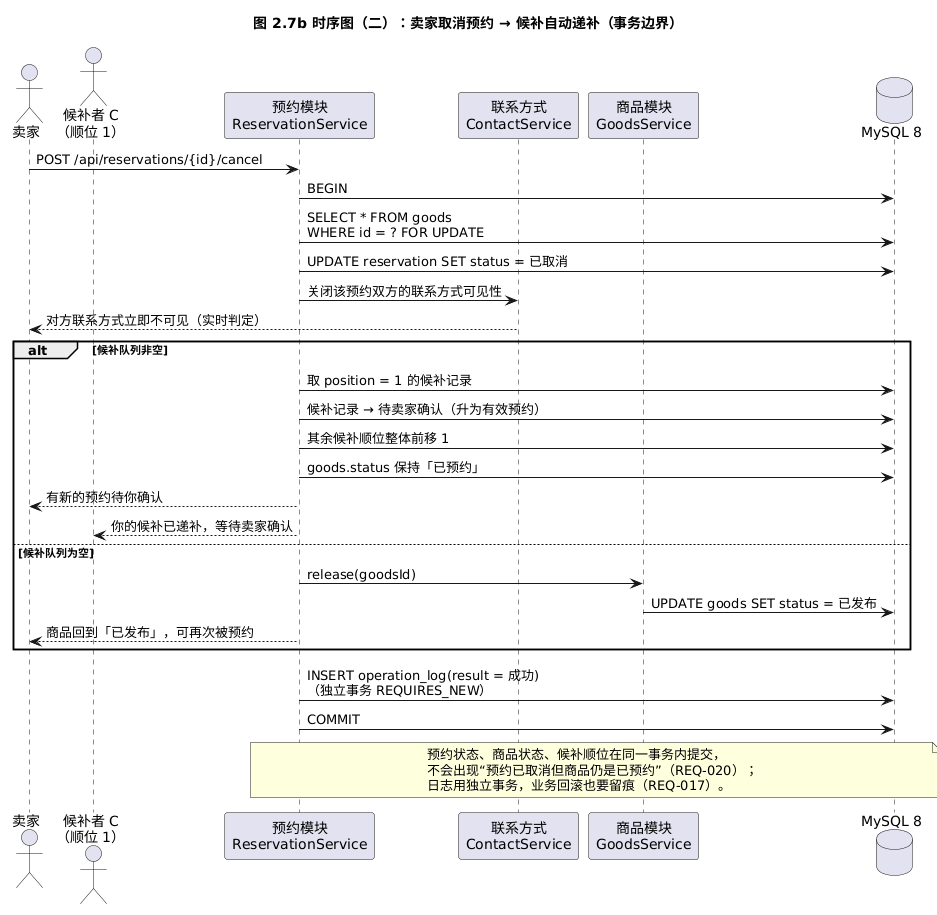

The diagram above was rendered by PlantUML. Its source (embedded in the PNG):
@startuml
title 图 2.7b 时序图（二）：卖家取消预约 → 候补自动递补（事务边界）
skinparam defaultFontName "Microsoft YaHei"
skinparam backgroundColor #FFFFFF
skinparam sequenceMessageAlign left

actor "卖家" as S
actor "候补者 C\n（顺位 1）" as C
participant "预约模块\nReservationService" as RS
participant "联系方式\nContactService" as CS
participant "商品模块\nGoodsService" as GS
database "MySQL 8" as DB

S -> RS : POST /api/reservations/{id}/cancel
RS -> DB : BEGIN
RS -> DB : SELECT * FROM goods\nWHERE id = ? FOR UPDATE
RS -> DB : UPDATE reservation SET status = 已取消
RS -> CS : 关闭该预约双方的联系方式可见性
CS --> S : 对方联系方式立即不可见（实时判定）

alt 候补队列非空
  RS -> DB : 取 position = 1 的候补记录
  RS -> DB : 候补记录 → 待卖家确认（升为有效预约）
  RS -> DB : 其余候补顺位整体前移 1
  RS -> DB : goods.status 保持「已预约」
  RS --> S : 有新的预约待你确认
  RS --> C : 你的候补已递补，等待卖家确认
else 候补队列为空
  RS -> GS : release(goodsId)
  GS -> DB : UPDATE goods SET status = 已发布
  RS --> S : 商品回到「已发布」，可再次被预约
end

RS -> DB : INSERT operation_log(result = 成功)\n（独立事务 REQUIRES_NEW）
RS -> DB : COMMIT

note over RS, DB
  预约状态、商品状态、候补顺位在同一事务内提交，
  不会出现“预约已取消但商品仍是已预约”（REQ-020）；
  日志用独立事务，业务回滚也要留痕（REQ-017）。
end note
@enduml